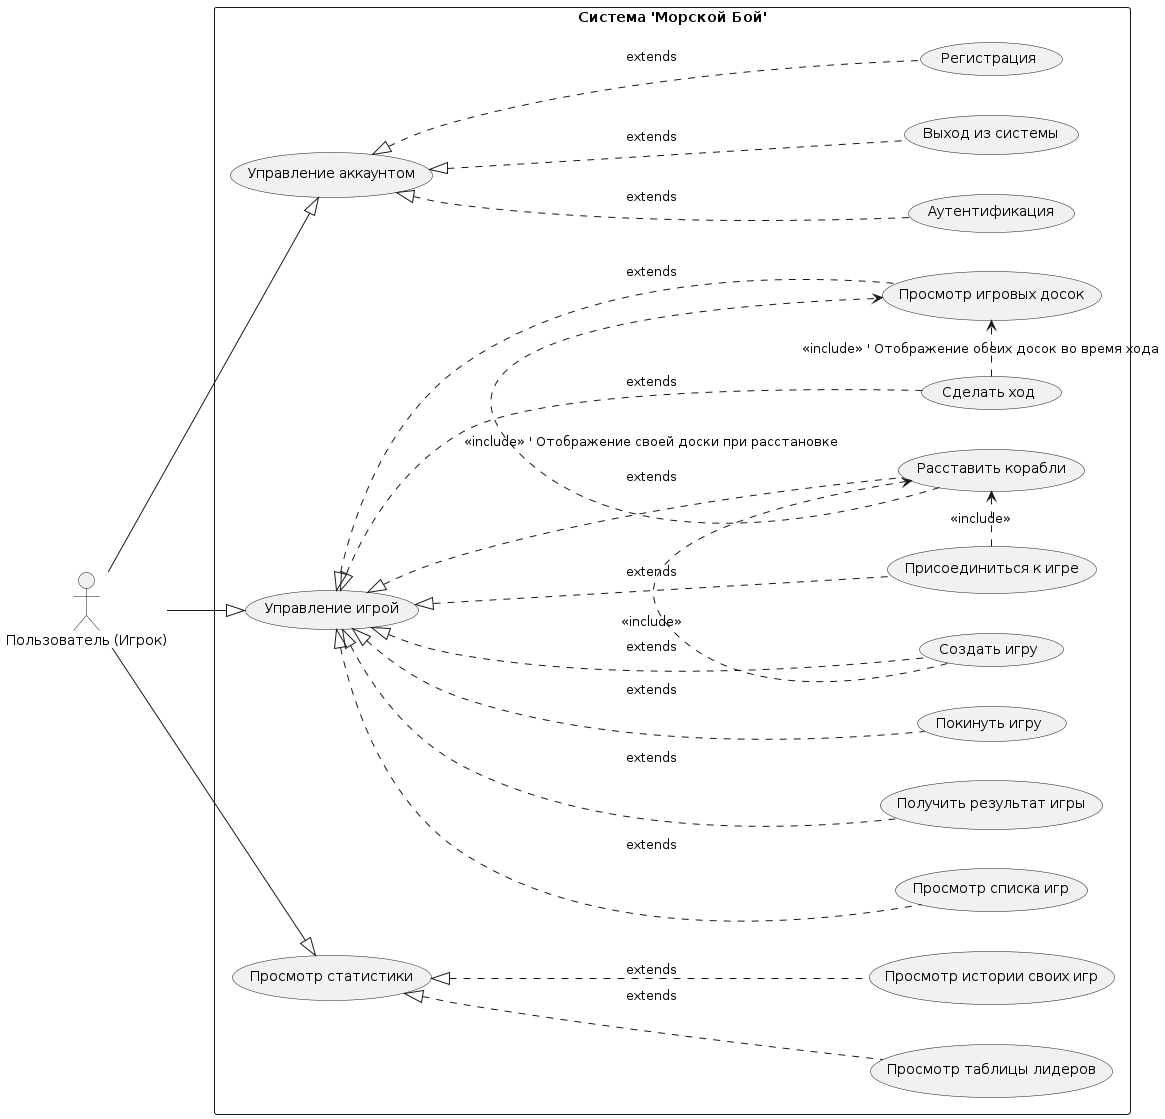

The diagram above was rendered by PlantUML. Its source (embedded in the PNG):
@startuml UseCaseDiagram
left to right direction
skinparam packageStyle rectangle

actor "Пользователь (Игрок)" as Player

rectangle "Система 'Морской Бой'" {
  usecase "Управление аккаунтом" as UC_Account
  usecase "Регистрация" as UC_Register
  usecase "Аутентификация" as UC_Login
  usecase "Выход из системы" as UC_Logout

  usecase "Управление игрой" as UC_GamePlay
  usecase "Создать игру" as UC_CreateGame
  usecase "Присоединиться к игре" as UC_JoinGame
  usecase "Просмотр списка игр" as UC_ViewGames
  usecase "Расставить корабли" as UC_PlaceShips
  usecase "Сделать ход" as UC_MakeMove
  usecase "Просмотр игровых досок" as UC_ViewBoards
  usecase "Получить результат игры" as UC_GetGameResult
  usecase "Покинуть игру" as UC_LeaveGame

  usecase "Просмотр статистики" as UC_Stats
  usecase "Просмотр истории своих игр" as UC_ViewHistory
  usecase "Просмотр таблицы лидеров" as UC_ViewLeaderboard
}

Player --|> UC_Account
UC_Account <|.. UC_Register : extends
UC_Account <|.. UC_Login : extends
UC_Account <|.. UC_Logout : extends

Player --|> UC_GamePlay
UC_GamePlay <|.. UC_CreateGame : extends
UC_GamePlay <|.. UC_JoinGame : extends
UC_GamePlay <|.. UC_ViewGames : extends
UC_GamePlay <|.. UC_PlaceShips : extends
UC_GamePlay <|.. UC_MakeMove : extends
UC_GamePlay <|.. UC_ViewBoards : extends
UC_GamePlay <|.. UC_GetGameResult : extends
UC_GamePlay <|.. UC_LeaveGame : extends

Player --|> UC_Stats
UC_Stats <|.. UC_ViewHistory : extends
UC_Stats <|.. UC_ViewLeaderboard : extends

UC_CreateGame .> UC_PlaceShips : <<include>>
UC_JoinGame .> UC_PlaceShips : <<include>>
UC_PlaceShips .> UC_ViewBoards : <<include>> ' Отображение своей доски при расстановке
UC_MakeMove .> UC_ViewBoards : <<include>> ' Отображение обеих досок во время хода

@enduml